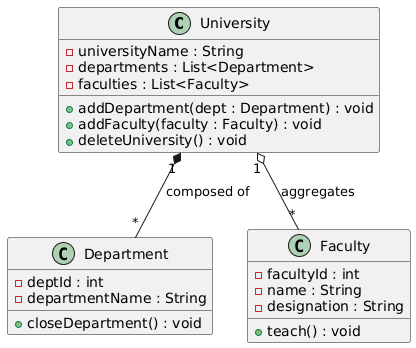

The diagram above was rendered by PlantUML. Its source (embedded in the PNG):
@startuml
class University {
    - universityName : String
    - departments : List<Department>
    - faculties : List<Faculty>
    + addDepartment(dept : Department) : void
    + addFaculty(faculty : Faculty) : void
    + deleteUniversity() : void
}

class Department {
    - deptId : int
    - departmentName : String
    + closeDepartment() : void
}

class Faculty {
    - facultyId : int
    - name : String
    - designation : String
    + teach() : void
}

University "1" *-- "*" Department : composed of
University "1" o-- "*" Faculty : aggregates
@enduml